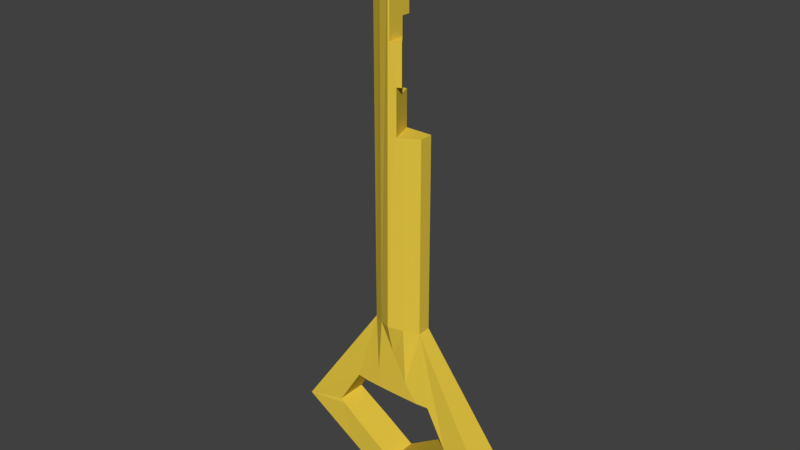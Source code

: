 # Source: key.blend  (saved by Blender 2.79.0; exported with 4.5.12 LTS)
import bpy
from mathutils import Matrix  # noqa: F401  (used for matrix-valued properties, if any)

bpy.ops.wm.read_factory_settings(use_empty=True)
scene = bpy.context.scene
scene.name = 'Scene'

# ---- collections
col_collection_1 = bpy.data.collections.new('Collection 1'); scene.collection.children.link(col_collection_1)

# ---- materials (node trees are filled in below, after node groups)
mat_material_001 = bpy.data.materials.new('Material.001')
mat_material_001.alpha_threshold = 0.0
mat_material_001.use_transparent_shadow = False
mat_material_001.diffuse_color = (0.8, 0.5813, 0.05668, 1.0)
mat_material_001.specular_color = (1.0, 0.8745, 0.0)
mat_material_001.roughness = 0.5
mat_material_001.specular_intensity = 1.0

# ---- material node trees

# ---- world
world_world = bpy.data.worlds.new('World'); scene.world = world_world
world_world.color = (0.05088, 0.05088, 0.05088)
world_world.use_sun_shadow = False
world_world.sun_shadow_jitter_overblur = 0.0
world_world.cycles.sampling_method = 'MANUAL'

# ---- meshes
me_cube_001 = bpy.data.meshes.new('Cube.001')
me_cube_001.from_pydata([(-1.414, -0.22, 0.0), (0.0, -0.255, 1.642), (-1.414, 0.22, 0.0), (0.0, 0.1191, 1.642), (0.0, -0.22, -0.8695), (1.414, -0.22, 0.0), (0.0, 0.22, -0.8695), (1.414, 0.22, 0.0), (-0.7071, 0.22, -0.4347), (0.3477, 0.1191, 1.584), (-0.7071, -0.22, -0.4347), (0.3477, -0.06088, 1.584), (-0.3477, -0.06088, 1.584), (-0.3477, 0.1191, 1.584), (0.7071, 0.22, -0.4347), (0.7071, -0.22, -0.4347), (0.0, -0.2186, 6.804), (0.0, 0.1191, 6.804), (0.3477, 0.1191, 6.804), (0.3477, -0.06088, 6.804), (-0.3477, -0.06088, 6.804), (-0.3477, 0.1191, 6.804), (-1.061, 0.22, -0.2174), (0.1738, -0.1682, 1.613), (0.1738, 0.1191, 1.613), (-1.061, -0.22, -0.2174), (-0.2184, 0.178, 0.8603), (-0.2184, -0.178, 0.8603), (0.1738, -0.1561, 6.804), (0.1738, 0.1191, 6.804), (-0.1738, -0.1682, 1.613), (-0.1738, 0.1191, 1.613), (1.061, 0.22, -0.2174), (1.061, -0.22, -0.2174), (0.2184, -0.178, 0.8603), (0.2184, 0.178, 0.8603), (-0.1738, -0.1561, 6.804), (-0.1738, 0.1191, 6.804), (0.0, 0.1568, 1.237), (0.0, -0.1579, 1.237), (1.128e-09, -0.1922, 0.6293), (0.1487, -0.1914, 0.6293), (0.1487, 0.1914, 0.6293), (1.128e-09, 0.1914, 0.6293), (-0.1487, -0.1914, 0.6293), (-0.1487, 0.1914, 0.6293), (0.5711, 0.1886, 0.6293), (0.5711, -0.1675, 0.6293), (0.3989, -0.187, 0.6293), (0.3989, 0.187, 0.6293), (-0.8745, -0.1968, 0.1297), (-0.8745, 0.2078, 0.1297), (-0.5711, -0.1675, 0.6293), (-0.5711, 0.1886, 0.6293), (0.8745, -0.1968, 0.1297), (0.8745, 0.2078, 0.1297), (0.8183, -0.2079, 0.09274), (0.8183, 0.2079, 0.09274), (0.3971, 0.22, -0.1845), (1.015e-09, 0.22, -0.4458), (1.015e-09, -0.22, -0.4458), (0.3971, -0.22, -0.1845), (-0.3989, -0.187, 0.6293), (-0.3989, 0.187, 0.6293), (-0.3971, 0.22, -0.1845), (-0.8183, -0.2079, 0.09274), (-0.8183, 0.2079, 0.09274), (-0.3971, -0.22, -0.1845), (0.09775, -0.1978, 4.779), (0.09848, -0.1999, 4.18), (-0.01066, 0.1191, 4.18), (0.3477, 0.1191, 4.18), (0.1738, 0.1191, 4.18), (0.0, 0.1191, 4.18), (0.3477, -0.06088, 4.18), (0.1738, -0.1622, 4.18), (0.3477, 0.1191, 6.415), (0.3477, -0.06088, 6.415), (0.1738, 0.1191, 6.415), (0.1738, -0.157, 6.415), (0.0179, 0.1191, 6.415), (0.0179, -0.2149, 6.415), (0.0179, -0.2203, 5.293), (-0.07209, 0.1191, 4.655), (0.03683, -0.0197, 4.655), (-0.01066, 0.1191, 4.655), (0.1548, -0.1701, 4.779), (0.03683, -0.0197, 4.779), (-0.07209, 0.1191, 5.537), (0.0179, 0.004434, 5.537), (0.0179, 0.004434, 5.293), (0.153, -0.1677, 5.293), (0.0179, 0.1191, 5.537), (0.0, 0.1191, 5.537)], [], [(23, 11, 74, 75), (35, 9, 7, 32, 57, 55, 46, 49), (32, 7, 5, 33), (39, 23, 1, 30), (8, 6, 4, 10), (24, 3, 73, 72), (7, 9, 11, 5), (22, 8, 10, 25), (33, 5, 11, 34, 48, 47, 54, 56), (38, 24, 9, 35), (22, 66, 64, 8), (4, 15, 61, 60, 67, 10), (25, 65, 50, 52, 62, 27, 12, 0), (6, 14, 15, 4), (8, 64, 59, 58, 14, 6), (0, 12, 13, 2), (36, 16, 17, 37), (29, 17, 16, 28), (13, 12, 20, 21), (11, 9, 71, 74), (30, 1, 16, 36), (31, 13, 21, 37), (18, 29, 28, 19), (10, 67, 65, 25), (2, 13, 26, 63, 53, 51, 66, 22), (31, 3, 24, 38), (2, 22, 25, 0), (9, 24, 72, 71), (34, 11, 23, 39), (1, 23, 75, 69, 68, 86, 91, 82, 81, 79, 28, 16), (13, 31, 38, 26), (3, 31, 37, 17, 93, 88, 83, 85, 70, 73), (12, 30, 36, 20), (20, 36, 37, 21), (26, 38, 35, 42, 43, 45), (15, 33, 56, 61), (27, 39, 30, 12), (14, 32, 33, 15), (46, 47, 48, 41, 40, 43, 42, 49), (51, 50, 65, 67, 60, 59, 64, 66), (55, 54, 47, 46), (43, 40, 44, 62, 52, 53, 63, 45), (45, 63, 26), (44, 40, 41, 34, 39, 27), (62, 44, 27), (50, 51, 53, 52), (41, 48, 34), (58, 57, 32, 14), (49, 42, 35), (59, 60, 61, 56, 54, 55, 57, 58), (68, 87, 86), (69, 70, 85, 84, 87, 68), (70, 69, 75, 74, 71, 72, 73), (77, 76, 18, 19), (82, 90, 89, 92, 80, 81), (79, 77, 19, 28), (76, 78, 29, 18), (81, 80, 78, 76, 77, 79), (92, 93, 17, 29, 78, 80), (91, 90, 82), (89, 88, 93, 92), (84, 83, 88, 89, 90, 91, 86, 87), (83, 84, 85)])
me_cube_001.materials.append(mat_material_001)
me_cube_001.use_remesh_preserve_volume = False
me_cube_001.use_remesh_preserve_attributes = False
me_cube_001.use_mirror_vertex_groups = False
me_cube_001.update()

# ---- objects
ob_cube = bpy.data.objects.new('Cube', me_cube_001)

# ---- transforms, parenting, visibility, modifiers, constraints
ob_cube.location = (0.0, 0.0, 0.0)
ob_cube.lineart.crease_threshold = 0.0

# ---- collection membership
col_collection_1.objects.link(ob_cube)

# ---- scene / render settings (as saved in the file)
scene.frame_start = 1; scene.frame_end = 250; scene.frame_set(3)
scene.render.engine = 'BLENDER_EEVEE_NEXT'
scene.render.resolution_percentage = 50
scene.render.dither_intensity = 0.0
scene.cycles.use_denoising = False
scene.cycles.samples = 128
scene.cycles.sampling_pattern = 'TABULATED_SOBOL'
scene.cycles.use_adaptive_sampling = False
scene.cycles.use_light_tree = False
scene.cycles.blur_glossy = 0.0
scene.cycles.sample_clamp_indirect = 0.0
scene.view_settings.view_transform = 'Standard'
bpy.context.view_layer.update()

# ---- added for rendering (the .blend has no active camera and no usable light): camera, sun
cam_auto = bpy.data.cameras.new('AutoCamera')
cam_auto.lens = 50.0
cam_auto.sensor_width = 36.0
cam_auto.clip_end = 1000.0
ob_auto_camera = bpy.data.objects.new('AutoCamera', cam_auto)
scene.collection.objects.link(ob_auto_camera)
ob_auto_camera.location = (7.57954, -9.11294, 9.03098)
ob_auto_camera.rotation_euler = (1.09748, -7.21219e-08, 0.694738)
scene.camera = ob_auto_camera
light_auto_sun = bpy.data.lights.new('AutoSun', 'SUN')
light_auto_sun.energy = 3.0
light_auto_sun.angle = 0.0523599
ob_auto_sun = bpy.data.objects.new('AutoSun', light_auto_sun)
scene.collection.objects.link(ob_auto_sun)
ob_auto_sun.rotation_euler = (0.872665, 0.174533, 0.523599)
bpy.context.view_layer.update()

